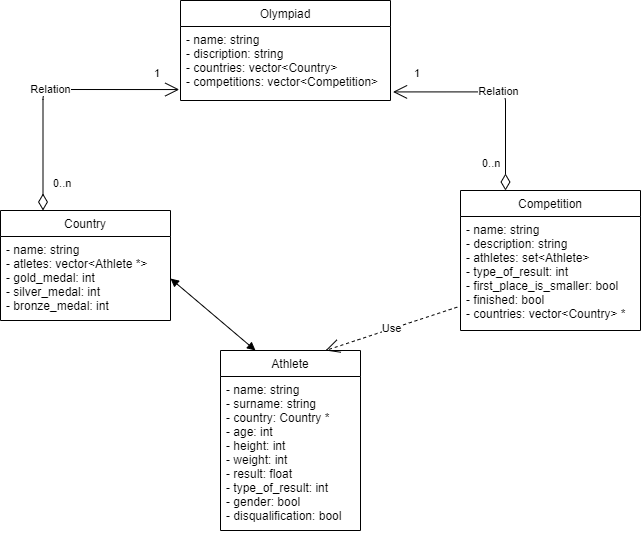

The diagram above was exported from draw.io. Its source (the exported page's mxGraphModel, read from the mxfile embedded in the PNG):
<mxGraphModel dx="1106" dy="987" grid="1" gridSize="10" guides="1" tooltips="1" connect="1" arrows="1" fold="1" page="1" pageScale="1" pageWidth="1169" pageHeight="827" math="0" shadow="0">
  <root>
    <mxCell id="0" />
    <mxCell id="1" parent="0" />
    <mxCell id="6" value="Olympiad" style="swimlane;fontStyle=0;childLayout=stackLayout;horizontal=1;startSize=26;fillColor=none;horizontalStack=0;resizeParent=1;resizeParentMax=0;resizeLast=0;collapsible=1;marginBottom=0;" parent="1" vertex="1">
      <mxGeometry x="190" y="40" width="210" height="100" as="geometry" />
    </mxCell>
    <mxCell id="7" value="- name: string&#10;- discription: string&#10;- countries: vector&lt;Country&gt;&#10;- competitions: vector&lt;Competition&gt;&#10;" style="text;strokeColor=none;fillColor=none;align=left;verticalAlign=top;spacingLeft=4;spacingRight=4;overflow=hidden;rotatable=0;points=[[0,0.5],[1,0.5]];portConstraint=eastwest;" parent="6" vertex="1">
      <mxGeometry y="26" width="210" height="74" as="geometry" />
    </mxCell>
    <mxCell id="8" value="Country" style="swimlane;fontStyle=0;childLayout=stackLayout;horizontal=1;startSize=26;fillColor=none;horizontalStack=0;resizeParent=1;resizeParentMax=0;resizeLast=0;collapsible=1;marginBottom=0;" vertex="1" parent="1">
      <mxGeometry x="10" y="250" width="170" height="110" as="geometry" />
    </mxCell>
    <mxCell id="9" value="- name: string&#10;- atletes: vector&lt;Athlete *&gt;&#10;- gold_medal: int&#10;- silver_medal: int&#10;- bronze_medal: int" style="text;strokeColor=none;fillColor=none;align=left;verticalAlign=top;spacingLeft=4;spacingRight=4;overflow=hidden;rotatable=0;points=[[0,0.5],[1,0.5]];portConstraint=eastwest;" vertex="1" parent="8">
      <mxGeometry y="26" width="170" height="84" as="geometry" />
    </mxCell>
    <mxCell id="12" value="Competition" style="swimlane;fontStyle=0;childLayout=stackLayout;horizontal=1;startSize=26;fillColor=none;horizontalStack=0;resizeParent=1;resizeParentMax=0;resizeLast=0;collapsible=1;marginBottom=0;" vertex="1" parent="1">
      <mxGeometry x="470" y="230" width="180" height="140" as="geometry" />
    </mxCell>
    <mxCell id="13" value="- name: string&#10;- description: string&#10;- athletes: set&lt;Athlete&gt;&#10;- type_of_result: int&#10;- first_place_is_smaller: bool&#10;- finished: bool&#10;- countries: vector&lt;Country&gt; *" style="text;strokeColor=none;fillColor=none;align=left;verticalAlign=top;spacingLeft=4;spacingRight=4;overflow=hidden;rotatable=0;points=[[0,0.5],[1,0.5]];portConstraint=eastwest;" vertex="1" parent="12">
      <mxGeometry y="26" width="180" height="114" as="geometry" />
    </mxCell>
    <mxCell id="16" value="Athlete" style="swimlane;fontStyle=0;childLayout=stackLayout;horizontal=1;startSize=26;fillColor=none;horizontalStack=0;resizeParent=1;resizeParentMax=0;resizeLast=0;collapsible=1;marginBottom=0;" vertex="1" parent="1">
      <mxGeometry x="230" y="390" width="140" height="180" as="geometry" />
    </mxCell>
    <mxCell id="17" value="- name: string&#10;- surname: string&#10;- country: Country *&#10;- age: int&#10;- height: int&#10;- weight: int&#10;- result: float&#10;- type_of_result: int&#10;- gender: bool&#10;- disqualification: bool" style="text;strokeColor=none;fillColor=none;align=left;verticalAlign=top;spacingLeft=4;spacingRight=4;overflow=hidden;rotatable=0;points=[[0,0.5],[1,0.5]];portConstraint=eastwest;" vertex="1" parent="16">
      <mxGeometry y="26" width="140" height="154" as="geometry" />
    </mxCell>
    <mxCell id="20" value="Relation" style="endArrow=open;html=1;endSize=12;startArrow=diamondThin;startSize=14;startFill=0;edgeStyle=orthogonalEdgeStyle;entryX=-0.006;entryY=0.852;entryDx=0;entryDy=0;entryPerimeter=0;exitX=0.25;exitY=0;exitDx=0;exitDy=0;" edge="1" parent="1" source="8" target="7">
      <mxGeometry relative="1" as="geometry">
        <mxPoint x="90" y="700" as="sourcePoint" />
        <mxPoint x="250" y="700" as="targetPoint" />
      </mxGeometry>
    </mxCell>
    <mxCell id="21" value="0..n" style="edgeLabel;resizable=0;html=1;align=left;verticalAlign=top;" connectable="0" vertex="1" parent="20">
      <mxGeometry x="-1" relative="1" as="geometry">
        <mxPoint x="8" y="-40" as="offset" />
      </mxGeometry>
    </mxCell>
    <mxCell id="22" value="1" style="edgeLabel;resizable=0;html=1;align=right;verticalAlign=top;" connectable="0" vertex="1" parent="20">
      <mxGeometry x="1" relative="1" as="geometry">
        <mxPoint x="-18" y="-29" as="offset" />
      </mxGeometry>
    </mxCell>
    <mxCell id="23" value="Use" style="endArrow=open;endSize=12;dashed=1;html=1;exitX=-0.018;exitY=0.795;exitDx=0;exitDy=0;exitPerimeter=0;entryX=0.75;entryY=0;entryDx=0;entryDy=0;" edge="1" parent="1" source="13" target="16">
      <mxGeometry width="160" relative="1" as="geometry">
        <mxPoint x="120" y="700" as="sourcePoint" />
        <mxPoint x="280" y="700" as="targetPoint" />
      </mxGeometry>
    </mxCell>
    <mxCell id="24" value="Relation" style="endArrow=open;html=1;endSize=12;startArrow=diamondThin;startSize=14;startFill=0;edgeStyle=orthogonalEdgeStyle;entryX=1.012;entryY=0.884;entryDx=0;entryDy=0;entryPerimeter=0;exitX=0.25;exitY=0;exitDx=0;exitDy=0;" edge="1" parent="1" source="12" target="7">
      <mxGeometry relative="1" as="geometry">
        <mxPoint x="540" y="160" as="sourcePoint" />
        <mxPoint x="720" y="500" as="targetPoint" />
      </mxGeometry>
    </mxCell>
    <mxCell id="25" value="0..n" style="edgeLabel;resizable=0;html=1;align=left;verticalAlign=top;" connectable="0" vertex="1" parent="24">
      <mxGeometry x="-1" relative="1" as="geometry">
        <mxPoint x="-25" y="-40" as="offset" />
      </mxGeometry>
    </mxCell>
    <mxCell id="26" value="1" style="edgeLabel;resizable=0;html=1;align=right;verticalAlign=top;" connectable="0" vertex="1" parent="24">
      <mxGeometry x="1" relative="1" as="geometry">
        <mxPoint x="27" y="-31" as="offset" />
      </mxGeometry>
    </mxCell>
    <mxCell id="28" value="" style="endArrow=block;startArrow=block;endFill=1;startFill=1;html=1;exitX=1;exitY=0.5;exitDx=0;exitDy=0;entryX=0.25;entryY=0;entryDx=0;entryDy=0;" edge="1" parent="1" source="9" target="16">
      <mxGeometry width="160" relative="1" as="geometry">
        <mxPoint x="80" y="520" as="sourcePoint" />
        <mxPoint x="240" y="520" as="targetPoint" />
      </mxGeometry>
    </mxCell>
  </root>
</mxGraphModel>